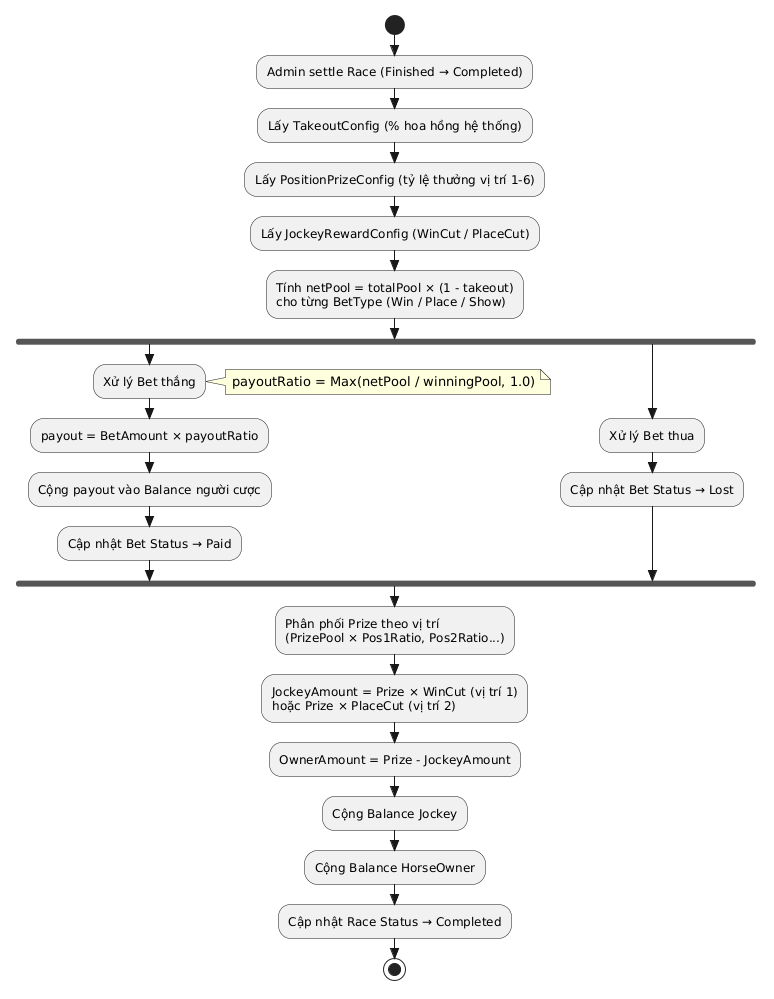

The diagram above was rendered by PlantUML. Its source (embedded in the PNG):
@startuml ActivityDiagram_RaceSettlement
skinparam Style strictuml

start

:Admin settle Race (Finished → Completed);

:Lấy TakeoutConfig (% hoa hồng hệ thống);
:Lấy PositionPrizeConfig (tỷ lệ thưởng vị trí 1-6);
:Lấy JockeyRewardConfig (WinCut / PlaceCut);

:Tính netPool = totalPool × (1 - takeout)\ncho từng BetType (Win / Place / Show);

fork
  :Xử lý Bet thắng;
  note right: payoutRatio = Max(netPool / winningPool, 1.0)
  :payout = BetAmount × payoutRatio;
  :Cộng payout vào Balance người cược;
  :Cập nhật Bet Status → Paid;
fork again
  :Xử lý Bet thua;
  :Cập nhật Bet Status → Lost;
end fork

:Phân phối Prize theo vị trí\n(PrizePool × Pos1Ratio, Pos2Ratio...);

:JockeyAmount = Prize × WinCut (vị trí 1)\nhoặc Prize × PlaceCut (vị trí 2);
:OwnerAmount = Prize - JockeyAmount;

:Cộng Balance Jockey;
:Cộng Balance HorseOwner;

:Cập nhật Race Status → Completed;

stop

@enduml